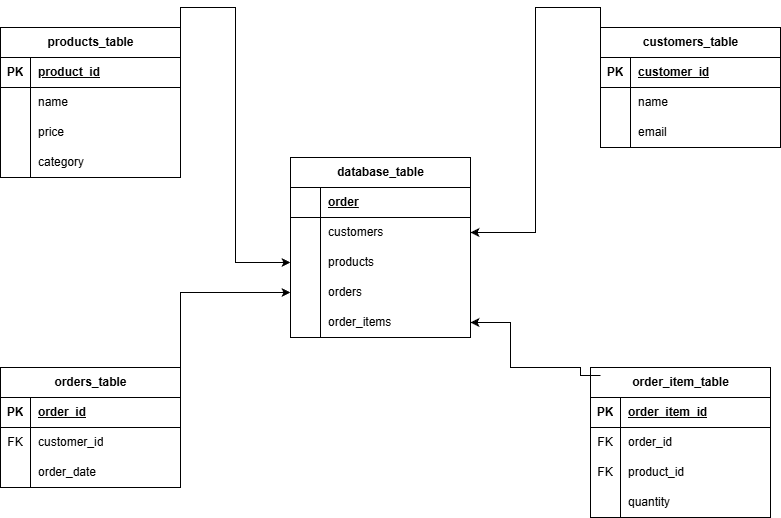

The diagram above was exported from draw.io. Its source (the exported page's mxGraphModel, read from the mxfile embedded in the PNG):
<mxGraphModel dx="1042" dy="626" grid="1" gridSize="10" guides="1" tooltips="1" connect="1" arrows="1" fold="1" page="1" pageScale="1" pageWidth="827" pageHeight="1169" math="0" shadow="0">
  <root>
    <mxCell id="0" />
    <mxCell id="1" parent="0" />
    <mxCell id="uas5tjf9fo6VkvMdVvjc-72" edge="1" parent="1" source="uas5tjf9fo6VkvMdVvjc-1" style="edgeStyle=orthogonalEdgeStyle;rounded=0;orthogonalLoop=1;jettySize=auto;html=1;exitX=1;exitY=0;exitDx=0;exitDy=0;entryX=0;entryY=0.5;entryDx=0;entryDy=0;" target="uas5tjf9fo6VkvMdVvjc-66">
      <mxGeometry relative="1" as="geometry" />
    </mxCell>
    <mxCell id="uas5tjf9fo6VkvMdVvjc-1" parent="1" style="shape=table;startSize=30;container=1;collapsible=1;childLayout=tableLayout;fixedRows=1;rowLines=0;fontStyle=1;align=center;resizeLast=1;html=1;" value="products_table" vertex="1">
      <mxGeometry height="150" width="180" x="10" y="30" as="geometry" />
    </mxCell>
    <mxCell id="uas5tjf9fo6VkvMdVvjc-2" parent="uas5tjf9fo6VkvMdVvjc-1" style="shape=tableRow;horizontal=0;startSize=0;swimlaneHead=0;swimlaneBody=0;fillColor=none;collapsible=0;dropTarget=0;points=[[0,0.5],[1,0.5]];portConstraint=eastwest;top=0;left=0;right=0;bottom=1;" value="" vertex="1">
      <mxGeometry height="30" width="180" y="30" as="geometry" />
    </mxCell>
    <mxCell id="uas5tjf9fo6VkvMdVvjc-3" parent="uas5tjf9fo6VkvMdVvjc-2" style="shape=partialRectangle;connectable=0;fillColor=none;top=0;left=0;bottom=0;right=0;fontStyle=1;overflow=hidden;whiteSpace=wrap;html=1;" value="PK" vertex="1">
      <mxGeometry height="30" width="30" as="geometry">
        <mxRectangle height="30" width="30" as="alternateBounds" />
      </mxGeometry>
    </mxCell>
    <mxCell id="uas5tjf9fo6VkvMdVvjc-4" parent="uas5tjf9fo6VkvMdVvjc-2" style="shape=partialRectangle;connectable=0;fillColor=none;top=0;left=0;bottom=0;right=0;align=left;spacingLeft=6;fontStyle=5;overflow=hidden;whiteSpace=wrap;html=1;" value="product_id" vertex="1">
      <mxGeometry height="30" width="150" x="30" as="geometry">
        <mxRectangle height="30" width="150" as="alternateBounds" />
      </mxGeometry>
    </mxCell>
    <mxCell id="uas5tjf9fo6VkvMdVvjc-5" parent="uas5tjf9fo6VkvMdVvjc-1" style="shape=tableRow;horizontal=0;startSize=0;swimlaneHead=0;swimlaneBody=0;fillColor=none;collapsible=0;dropTarget=0;points=[[0,0.5],[1,0.5]];portConstraint=eastwest;top=0;left=0;right=0;bottom=0;" value="" vertex="1">
      <mxGeometry height="30" width="180" y="60" as="geometry" />
    </mxCell>
    <mxCell id="uas5tjf9fo6VkvMdVvjc-6" parent="uas5tjf9fo6VkvMdVvjc-5" style="shape=partialRectangle;connectable=0;fillColor=none;top=0;left=0;bottom=0;right=0;editable=1;overflow=hidden;whiteSpace=wrap;html=1;" value="" vertex="1">
      <mxGeometry height="30" width="30" as="geometry">
        <mxRectangle height="30" width="30" as="alternateBounds" />
      </mxGeometry>
    </mxCell>
    <mxCell id="uas5tjf9fo6VkvMdVvjc-7" parent="uas5tjf9fo6VkvMdVvjc-5" style="shape=partialRectangle;connectable=0;fillColor=none;top=0;left=0;bottom=0;right=0;align=left;spacingLeft=6;overflow=hidden;whiteSpace=wrap;html=1;" value="name" vertex="1">
      <mxGeometry height="30" width="150" x="30" as="geometry">
        <mxRectangle height="30" width="150" as="alternateBounds" />
      </mxGeometry>
    </mxCell>
    <mxCell id="uas5tjf9fo6VkvMdVvjc-8" parent="uas5tjf9fo6VkvMdVvjc-1" style="shape=tableRow;horizontal=0;startSize=0;swimlaneHead=0;swimlaneBody=0;fillColor=none;collapsible=0;dropTarget=0;points=[[0,0.5],[1,0.5]];portConstraint=eastwest;top=0;left=0;right=0;bottom=0;" value="" vertex="1">
      <mxGeometry height="30" width="180" y="90" as="geometry" />
    </mxCell>
    <mxCell id="uas5tjf9fo6VkvMdVvjc-9" parent="uas5tjf9fo6VkvMdVvjc-8" style="shape=partialRectangle;connectable=0;fillColor=none;top=0;left=0;bottom=0;right=0;editable=1;overflow=hidden;whiteSpace=wrap;html=1;" value="" vertex="1">
      <mxGeometry height="30" width="30" as="geometry">
        <mxRectangle height="30" width="30" as="alternateBounds" />
      </mxGeometry>
    </mxCell>
    <mxCell id="uas5tjf9fo6VkvMdVvjc-10" parent="uas5tjf9fo6VkvMdVvjc-8" style="shape=partialRectangle;connectable=0;fillColor=none;top=0;left=0;bottom=0;right=0;align=left;spacingLeft=6;overflow=hidden;whiteSpace=wrap;html=1;" value="price" vertex="1">
      <mxGeometry height="30" width="150" x="30" as="geometry">
        <mxRectangle height="30" width="150" as="alternateBounds" />
      </mxGeometry>
    </mxCell>
    <mxCell id="uas5tjf9fo6VkvMdVvjc-11" parent="uas5tjf9fo6VkvMdVvjc-1" style="shape=tableRow;horizontal=0;startSize=0;swimlaneHead=0;swimlaneBody=0;fillColor=none;collapsible=0;dropTarget=0;points=[[0,0.5],[1,0.5]];portConstraint=eastwest;top=0;left=0;right=0;bottom=0;" value="" vertex="1">
      <mxGeometry height="30" width="180" y="120" as="geometry" />
    </mxCell>
    <mxCell id="uas5tjf9fo6VkvMdVvjc-12" parent="uas5tjf9fo6VkvMdVvjc-11" style="shape=partialRectangle;connectable=0;fillColor=none;top=0;left=0;bottom=0;right=0;editable=1;overflow=hidden;whiteSpace=wrap;html=1;" value="" vertex="1">
      <mxGeometry height="30" width="30" as="geometry">
        <mxRectangle height="30" width="30" as="alternateBounds" />
      </mxGeometry>
    </mxCell>
    <mxCell id="uas5tjf9fo6VkvMdVvjc-13" parent="uas5tjf9fo6VkvMdVvjc-11" style="shape=partialRectangle;connectable=0;fillColor=none;top=0;left=0;bottom=0;right=0;align=left;spacingLeft=6;overflow=hidden;whiteSpace=wrap;html=1;" value="category" vertex="1">
      <mxGeometry height="30" width="150" x="30" as="geometry">
        <mxRectangle height="30" width="150" as="alternateBounds" />
      </mxGeometry>
    </mxCell>
    <mxCell id="uas5tjf9fo6VkvMdVvjc-76" edge="1" parent="1" source="uas5tjf9fo6VkvMdVvjc-14" style="edgeStyle=orthogonalEdgeStyle;rounded=0;orthogonalLoop=1;jettySize=auto;html=1;exitX=0;exitY=0;exitDx=0;exitDy=0;entryX=1;entryY=0.5;entryDx=0;entryDy=0;" target="uas5tjf9fo6VkvMdVvjc-57">
      <mxGeometry relative="1" as="geometry" />
    </mxCell>
    <mxCell id="uas5tjf9fo6VkvMdVvjc-14" parent="1" style="shape=table;startSize=30;container=1;collapsible=1;childLayout=tableLayout;fixedRows=1;rowLines=0;fontStyle=1;align=center;resizeLast=1;html=1;" value="customers_table" vertex="1">
      <mxGeometry height="120" width="180" x="610" y="30" as="geometry" />
    </mxCell>
    <mxCell id="uas5tjf9fo6VkvMdVvjc-15" parent="uas5tjf9fo6VkvMdVvjc-14" style="shape=tableRow;horizontal=0;startSize=0;swimlaneHead=0;swimlaneBody=0;fillColor=none;collapsible=0;dropTarget=0;points=[[0,0.5],[1,0.5]];portConstraint=eastwest;top=0;left=0;right=0;bottom=1;" value="" vertex="1">
      <mxGeometry height="30" width="180" y="30" as="geometry" />
    </mxCell>
    <mxCell id="uas5tjf9fo6VkvMdVvjc-16" parent="uas5tjf9fo6VkvMdVvjc-15" style="shape=partialRectangle;connectable=0;fillColor=none;top=0;left=0;bottom=0;right=0;fontStyle=1;overflow=hidden;whiteSpace=wrap;html=1;" value="PK" vertex="1">
      <mxGeometry height="30" width="30" as="geometry">
        <mxRectangle height="30" width="30" as="alternateBounds" />
      </mxGeometry>
    </mxCell>
    <mxCell id="uas5tjf9fo6VkvMdVvjc-17" parent="uas5tjf9fo6VkvMdVvjc-15" style="shape=partialRectangle;connectable=0;fillColor=none;top=0;left=0;bottom=0;right=0;align=left;spacingLeft=6;fontStyle=5;overflow=hidden;whiteSpace=wrap;html=1;" value="customer_id" vertex="1">
      <mxGeometry height="30" width="150" x="30" as="geometry">
        <mxRectangle height="30" width="150" as="alternateBounds" />
      </mxGeometry>
    </mxCell>
    <mxCell id="uas5tjf9fo6VkvMdVvjc-18" parent="uas5tjf9fo6VkvMdVvjc-14" style="shape=tableRow;horizontal=0;startSize=0;swimlaneHead=0;swimlaneBody=0;fillColor=none;collapsible=0;dropTarget=0;points=[[0,0.5],[1,0.5]];portConstraint=eastwest;top=0;left=0;right=0;bottom=0;" value="" vertex="1">
      <mxGeometry height="30" width="180" y="60" as="geometry" />
    </mxCell>
    <mxCell id="uas5tjf9fo6VkvMdVvjc-19" parent="uas5tjf9fo6VkvMdVvjc-18" style="shape=partialRectangle;connectable=0;fillColor=none;top=0;left=0;bottom=0;right=0;editable=1;overflow=hidden;whiteSpace=wrap;html=1;" value="" vertex="1">
      <mxGeometry height="30" width="30" as="geometry">
        <mxRectangle height="30" width="30" as="alternateBounds" />
      </mxGeometry>
    </mxCell>
    <mxCell id="uas5tjf9fo6VkvMdVvjc-20" parent="uas5tjf9fo6VkvMdVvjc-18" style="shape=partialRectangle;connectable=0;fillColor=none;top=0;left=0;bottom=0;right=0;align=left;spacingLeft=6;overflow=hidden;whiteSpace=wrap;html=1;" value="name" vertex="1">
      <mxGeometry height="30" width="150" x="30" as="geometry">
        <mxRectangle height="30" width="150" as="alternateBounds" />
      </mxGeometry>
    </mxCell>
    <mxCell id="uas5tjf9fo6VkvMdVvjc-21" parent="uas5tjf9fo6VkvMdVvjc-14" style="shape=tableRow;horizontal=0;startSize=0;swimlaneHead=0;swimlaneBody=0;fillColor=none;collapsible=0;dropTarget=0;points=[[0,0.5],[1,0.5]];portConstraint=eastwest;top=0;left=0;right=0;bottom=0;" value="" vertex="1">
      <mxGeometry height="30" width="180" y="90" as="geometry" />
    </mxCell>
    <mxCell id="uas5tjf9fo6VkvMdVvjc-22" parent="uas5tjf9fo6VkvMdVvjc-21" style="shape=partialRectangle;connectable=0;fillColor=none;top=0;left=0;bottom=0;right=0;editable=1;overflow=hidden;whiteSpace=wrap;html=1;" value="" vertex="1">
      <mxGeometry height="30" width="30" as="geometry">
        <mxRectangle height="30" width="30" as="alternateBounds" />
      </mxGeometry>
    </mxCell>
    <mxCell id="uas5tjf9fo6VkvMdVvjc-23" parent="uas5tjf9fo6VkvMdVvjc-21" style="shape=partialRectangle;connectable=0;fillColor=none;top=0;left=0;bottom=0;right=0;align=left;spacingLeft=6;overflow=hidden;whiteSpace=wrap;html=1;" value="email" vertex="1">
      <mxGeometry height="30" width="150" x="30" as="geometry">
        <mxRectangle height="30" width="150" as="alternateBounds" />
      </mxGeometry>
    </mxCell>
    <mxCell id="uas5tjf9fo6VkvMdVvjc-27" parent="1" style="shape=table;startSize=30;container=1;collapsible=1;childLayout=tableLayout;fixedRows=1;rowLines=0;fontStyle=1;align=center;resizeLast=1;html=1;" value="orders_table" vertex="1">
      <mxGeometry height="120" width="180" x="10" y="370" as="geometry" />
    </mxCell>
    <mxCell id="uas5tjf9fo6VkvMdVvjc-28" parent="uas5tjf9fo6VkvMdVvjc-27" style="shape=tableRow;horizontal=0;startSize=0;swimlaneHead=0;swimlaneBody=0;fillColor=none;collapsible=0;dropTarget=0;points=[[0,0.5],[1,0.5]];portConstraint=eastwest;top=0;left=0;right=0;bottom=1;" value="" vertex="1">
      <mxGeometry height="30" width="180" y="30" as="geometry" />
    </mxCell>
    <mxCell id="uas5tjf9fo6VkvMdVvjc-29" parent="uas5tjf9fo6VkvMdVvjc-28" style="shape=partialRectangle;connectable=0;fillColor=none;top=0;left=0;bottom=0;right=0;fontStyle=1;overflow=hidden;whiteSpace=wrap;html=1;" value="PK" vertex="1">
      <mxGeometry height="30" width="30" as="geometry">
        <mxRectangle height="30" width="30" as="alternateBounds" />
      </mxGeometry>
    </mxCell>
    <mxCell id="uas5tjf9fo6VkvMdVvjc-30" parent="uas5tjf9fo6VkvMdVvjc-28" style="shape=partialRectangle;connectable=0;fillColor=none;top=0;left=0;bottom=0;right=0;align=left;spacingLeft=6;fontStyle=5;overflow=hidden;whiteSpace=wrap;html=1;" value="order_id" vertex="1">
      <mxGeometry height="30" width="150" x="30" as="geometry">
        <mxRectangle height="30" width="150" as="alternateBounds" />
      </mxGeometry>
    </mxCell>
    <mxCell id="uas5tjf9fo6VkvMdVvjc-31" parent="uas5tjf9fo6VkvMdVvjc-27" style="shape=tableRow;horizontal=0;startSize=0;swimlaneHead=0;swimlaneBody=0;fillColor=none;collapsible=0;dropTarget=0;points=[[0,0.5],[1,0.5]];portConstraint=eastwest;top=0;left=0;right=0;bottom=0;" value="" vertex="1">
      <mxGeometry height="30" width="180" y="60" as="geometry" />
    </mxCell>
    <mxCell id="uas5tjf9fo6VkvMdVvjc-32" parent="uas5tjf9fo6VkvMdVvjc-31" style="shape=partialRectangle;connectable=0;fillColor=none;top=0;left=0;bottom=0;right=0;editable=1;overflow=hidden;whiteSpace=wrap;html=1;" value="FK" vertex="1">
      <mxGeometry height="30" width="30" as="geometry">
        <mxRectangle height="30" width="30" as="alternateBounds" />
      </mxGeometry>
    </mxCell>
    <mxCell id="uas5tjf9fo6VkvMdVvjc-33" parent="uas5tjf9fo6VkvMdVvjc-31" style="shape=partialRectangle;connectable=0;fillColor=none;top=0;left=0;bottom=0;right=0;align=left;spacingLeft=6;overflow=hidden;whiteSpace=wrap;html=1;" value="customer_id" vertex="1">
      <mxGeometry height="30" width="150" x="30" as="geometry">
        <mxRectangle height="30" width="150" as="alternateBounds" />
      </mxGeometry>
    </mxCell>
    <mxCell id="uas5tjf9fo6VkvMdVvjc-34" parent="uas5tjf9fo6VkvMdVvjc-27" style="shape=tableRow;horizontal=0;startSize=0;swimlaneHead=0;swimlaneBody=0;fillColor=none;collapsible=0;dropTarget=0;points=[[0,0.5],[1,0.5]];portConstraint=eastwest;top=0;left=0;right=0;bottom=0;" value="" vertex="1">
      <mxGeometry height="30" width="180" y="90" as="geometry" />
    </mxCell>
    <mxCell id="uas5tjf9fo6VkvMdVvjc-35" parent="uas5tjf9fo6VkvMdVvjc-34" style="shape=partialRectangle;connectable=0;fillColor=none;top=0;left=0;bottom=0;right=0;editable=1;overflow=hidden;whiteSpace=wrap;html=1;" value="" vertex="1">
      <mxGeometry height="30" width="30" as="geometry">
        <mxRectangle height="30" width="30" as="alternateBounds" />
      </mxGeometry>
    </mxCell>
    <mxCell id="uas5tjf9fo6VkvMdVvjc-36" parent="uas5tjf9fo6VkvMdVvjc-34" style="shape=partialRectangle;connectable=0;fillColor=none;top=0;left=0;bottom=0;right=0;align=left;spacingLeft=6;overflow=hidden;whiteSpace=wrap;html=1;" value="order_date" vertex="1">
      <mxGeometry height="30" width="150" x="30" as="geometry">
        <mxRectangle height="30" width="150" as="alternateBounds" />
      </mxGeometry>
    </mxCell>
    <mxCell id="uas5tjf9fo6VkvMdVvjc-40" parent="1" style="shape=table;startSize=30;container=1;collapsible=1;childLayout=tableLayout;fixedRows=1;rowLines=0;fontStyle=1;align=center;resizeLast=1;html=1;" value="order_item_table" vertex="1">
      <mxGeometry height="150" width="180" x="600" y="370" as="geometry" />
    </mxCell>
    <mxCell id="uas5tjf9fo6VkvMdVvjc-41" parent="uas5tjf9fo6VkvMdVvjc-40" style="shape=tableRow;horizontal=0;startSize=0;swimlaneHead=0;swimlaneBody=0;fillColor=none;collapsible=0;dropTarget=0;points=[[0,0.5],[1,0.5]];portConstraint=eastwest;top=0;left=0;right=0;bottom=1;" value="" vertex="1">
      <mxGeometry height="30" width="180" y="30" as="geometry" />
    </mxCell>
    <mxCell id="uas5tjf9fo6VkvMdVvjc-42" parent="uas5tjf9fo6VkvMdVvjc-41" style="shape=partialRectangle;connectable=0;fillColor=none;top=0;left=0;bottom=0;right=0;fontStyle=1;overflow=hidden;whiteSpace=wrap;html=1;" value="PK" vertex="1">
      <mxGeometry height="30" width="30" as="geometry">
        <mxRectangle height="30" width="30" as="alternateBounds" />
      </mxGeometry>
    </mxCell>
    <mxCell id="uas5tjf9fo6VkvMdVvjc-43" parent="uas5tjf9fo6VkvMdVvjc-41" style="shape=partialRectangle;connectable=0;fillColor=none;top=0;left=0;bottom=0;right=0;align=left;spacingLeft=6;fontStyle=5;overflow=hidden;whiteSpace=wrap;html=1;" value="order_item_id" vertex="1">
      <mxGeometry height="30" width="150" x="30" as="geometry">
        <mxRectangle height="30" width="150" as="alternateBounds" />
      </mxGeometry>
    </mxCell>
    <mxCell id="uas5tjf9fo6VkvMdVvjc-44" parent="uas5tjf9fo6VkvMdVvjc-40" style="shape=tableRow;horizontal=0;startSize=0;swimlaneHead=0;swimlaneBody=0;fillColor=none;collapsible=0;dropTarget=0;points=[[0,0.5],[1,0.5]];portConstraint=eastwest;top=0;left=0;right=0;bottom=0;" value="" vertex="1">
      <mxGeometry height="30" width="180" y="60" as="geometry" />
    </mxCell>
    <mxCell id="uas5tjf9fo6VkvMdVvjc-45" parent="uas5tjf9fo6VkvMdVvjc-44" style="shape=partialRectangle;connectable=0;fillColor=none;top=0;left=0;bottom=0;right=0;editable=1;overflow=hidden;whiteSpace=wrap;html=1;" value="FK" vertex="1">
      <mxGeometry height="30" width="30" as="geometry">
        <mxRectangle height="30" width="30" as="alternateBounds" />
      </mxGeometry>
    </mxCell>
    <mxCell id="uas5tjf9fo6VkvMdVvjc-46" parent="uas5tjf9fo6VkvMdVvjc-44" style="shape=partialRectangle;connectable=0;fillColor=none;top=0;left=0;bottom=0;right=0;align=left;spacingLeft=6;overflow=hidden;whiteSpace=wrap;html=1;" value="order_id" vertex="1">
      <mxGeometry height="30" width="150" x="30" as="geometry">
        <mxRectangle height="30" width="150" as="alternateBounds" />
      </mxGeometry>
    </mxCell>
    <mxCell id="uas5tjf9fo6VkvMdVvjc-47" parent="uas5tjf9fo6VkvMdVvjc-40" style="shape=tableRow;horizontal=0;startSize=0;swimlaneHead=0;swimlaneBody=0;fillColor=none;collapsible=0;dropTarget=0;points=[[0,0.5],[1,0.5]];portConstraint=eastwest;top=0;left=0;right=0;bottom=0;" value="" vertex="1">
      <mxGeometry height="30" width="180" y="90" as="geometry" />
    </mxCell>
    <mxCell id="uas5tjf9fo6VkvMdVvjc-48" parent="uas5tjf9fo6VkvMdVvjc-47" style="shape=partialRectangle;connectable=0;fillColor=none;top=0;left=0;bottom=0;right=0;editable=1;overflow=hidden;whiteSpace=wrap;html=1;" value="FK" vertex="1">
      <mxGeometry height="30" width="30" as="geometry">
        <mxRectangle height="30" width="30" as="alternateBounds" />
      </mxGeometry>
    </mxCell>
    <mxCell id="uas5tjf9fo6VkvMdVvjc-49" parent="uas5tjf9fo6VkvMdVvjc-47" style="shape=partialRectangle;connectable=0;fillColor=none;top=0;left=0;bottom=0;right=0;align=left;spacingLeft=6;overflow=hidden;whiteSpace=wrap;html=1;" value="product_id" vertex="1">
      <mxGeometry height="30" width="150" x="30" as="geometry">
        <mxRectangle height="30" width="150" as="alternateBounds" />
      </mxGeometry>
    </mxCell>
    <mxCell id="uas5tjf9fo6VkvMdVvjc-50" parent="uas5tjf9fo6VkvMdVvjc-40" style="shape=tableRow;horizontal=0;startSize=0;swimlaneHead=0;swimlaneBody=0;fillColor=none;collapsible=0;dropTarget=0;points=[[0,0.5],[1,0.5]];portConstraint=eastwest;top=0;left=0;right=0;bottom=0;" value="" vertex="1">
      <mxGeometry height="30" width="180" y="120" as="geometry" />
    </mxCell>
    <mxCell id="uas5tjf9fo6VkvMdVvjc-51" parent="uas5tjf9fo6VkvMdVvjc-50" style="shape=partialRectangle;connectable=0;fillColor=none;top=0;left=0;bottom=0;right=0;editable=1;overflow=hidden;whiteSpace=wrap;html=1;" value="" vertex="1">
      <mxGeometry height="30" width="30" as="geometry">
        <mxRectangle height="30" width="30" as="alternateBounds" />
      </mxGeometry>
    </mxCell>
    <mxCell id="uas5tjf9fo6VkvMdVvjc-52" parent="uas5tjf9fo6VkvMdVvjc-50" style="shape=partialRectangle;connectable=0;fillColor=none;top=0;left=0;bottom=0;right=0;align=left;spacingLeft=6;overflow=hidden;whiteSpace=wrap;html=1;" value="quantity" vertex="1">
      <mxGeometry height="30" width="150" x="30" as="geometry">
        <mxRectangle height="30" width="150" as="alternateBounds" />
      </mxGeometry>
    </mxCell>
    <mxCell id="uas5tjf9fo6VkvMdVvjc-53" parent="1" style="shape=table;startSize=30;container=1;collapsible=1;childLayout=tableLayout;fixedRows=1;rowLines=0;fontStyle=1;align=center;resizeLast=1;html=1;" value="database_table" vertex="1">
      <mxGeometry height="180" width="180" x="300" y="160" as="geometry" />
    </mxCell>
    <mxCell id="uas5tjf9fo6VkvMdVvjc-54" parent="uas5tjf9fo6VkvMdVvjc-53" style="shape=tableRow;horizontal=0;startSize=0;swimlaneHead=0;swimlaneBody=0;fillColor=none;collapsible=0;dropTarget=0;points=[[0,0.5],[1,0.5]];portConstraint=eastwest;top=0;left=0;right=0;bottom=1;" value="" vertex="1">
      <mxGeometry height="30" width="180" y="30" as="geometry" />
    </mxCell>
    <mxCell id="uas5tjf9fo6VkvMdVvjc-55" parent="uas5tjf9fo6VkvMdVvjc-54" style="shape=partialRectangle;connectable=0;fillColor=none;top=0;left=0;bottom=0;right=0;fontStyle=1;overflow=hidden;whiteSpace=wrap;html=1;" value="" vertex="1">
      <mxGeometry height="30" width="30" as="geometry">
        <mxRectangle height="30" width="30" as="alternateBounds" />
      </mxGeometry>
    </mxCell>
    <mxCell id="uas5tjf9fo6VkvMdVvjc-56" parent="uas5tjf9fo6VkvMdVvjc-54" style="shape=partialRectangle;connectable=0;fillColor=none;top=0;left=0;bottom=0;right=0;align=left;spacingLeft=6;fontStyle=5;overflow=hidden;whiteSpace=wrap;html=1;" value="order" vertex="1">
      <mxGeometry height="30" width="150" x="30" as="geometry">
        <mxRectangle height="30" width="150" as="alternateBounds" />
      </mxGeometry>
    </mxCell>
    <mxCell id="uas5tjf9fo6VkvMdVvjc-57" parent="uas5tjf9fo6VkvMdVvjc-53" style="shape=tableRow;horizontal=0;startSize=0;swimlaneHead=0;swimlaneBody=0;fillColor=none;collapsible=0;dropTarget=0;points=[[0,0.5],[1,0.5]];portConstraint=eastwest;top=0;left=0;right=0;bottom=0;" value="" vertex="1">
      <mxGeometry height="30" width="180" y="60" as="geometry" />
    </mxCell>
    <mxCell id="uas5tjf9fo6VkvMdVvjc-58" parent="uas5tjf9fo6VkvMdVvjc-57" style="shape=partialRectangle;connectable=0;fillColor=none;top=0;left=0;bottom=0;right=0;editable=1;overflow=hidden;whiteSpace=wrap;html=1;" value="" vertex="1">
      <mxGeometry height="30" width="30" as="geometry">
        <mxRectangle height="30" width="30" as="alternateBounds" />
      </mxGeometry>
    </mxCell>
    <mxCell id="uas5tjf9fo6VkvMdVvjc-59" parent="uas5tjf9fo6VkvMdVvjc-57" style="shape=partialRectangle;connectable=0;fillColor=none;top=0;left=0;bottom=0;right=0;align=left;spacingLeft=6;overflow=hidden;whiteSpace=wrap;html=1;" value="customers" vertex="1">
      <mxGeometry height="30" width="150" x="30" as="geometry">
        <mxRectangle height="30" width="150" as="alternateBounds" />
      </mxGeometry>
    </mxCell>
    <mxCell id="uas5tjf9fo6VkvMdVvjc-66" parent="uas5tjf9fo6VkvMdVvjc-53" style="shape=tableRow;horizontal=0;startSize=0;swimlaneHead=0;swimlaneBody=0;fillColor=none;collapsible=0;dropTarget=0;points=[[0,0.5],[1,0.5]];portConstraint=eastwest;top=0;left=0;right=0;bottom=0;" vertex="1">
      <mxGeometry height="30" width="180" y="90" as="geometry" />
    </mxCell>
    <mxCell id="uas5tjf9fo6VkvMdVvjc-67" parent="uas5tjf9fo6VkvMdVvjc-66" style="shape=partialRectangle;connectable=0;fillColor=none;top=0;left=0;bottom=0;right=0;editable=1;overflow=hidden;whiteSpace=wrap;html=1;" vertex="1">
      <mxGeometry height="30" width="30" as="geometry">
        <mxRectangle height="30" width="30" as="alternateBounds" />
      </mxGeometry>
    </mxCell>
    <mxCell id="uas5tjf9fo6VkvMdVvjc-68" parent="uas5tjf9fo6VkvMdVvjc-66" style="shape=partialRectangle;connectable=0;fillColor=none;top=0;left=0;bottom=0;right=0;align=left;spacingLeft=6;overflow=hidden;whiteSpace=wrap;html=1;" value="products" vertex="1">
      <mxGeometry height="30" width="150" x="30" as="geometry">
        <mxRectangle height="30" width="150" as="alternateBounds" />
      </mxGeometry>
    </mxCell>
    <mxCell id="uas5tjf9fo6VkvMdVvjc-60" parent="uas5tjf9fo6VkvMdVvjc-53" style="shape=tableRow;horizontal=0;startSize=0;swimlaneHead=0;swimlaneBody=0;fillColor=none;collapsible=0;dropTarget=0;points=[[0,0.5],[1,0.5]];portConstraint=eastwest;top=0;left=0;right=0;bottom=0;" value="" vertex="1">
      <mxGeometry height="30" width="180" y="120" as="geometry" />
    </mxCell>
    <mxCell id="uas5tjf9fo6VkvMdVvjc-61" parent="uas5tjf9fo6VkvMdVvjc-60" style="shape=partialRectangle;connectable=0;fillColor=none;top=0;left=0;bottom=0;right=0;editable=1;overflow=hidden;whiteSpace=wrap;html=1;" value="" vertex="1">
      <mxGeometry height="30" width="30" as="geometry">
        <mxRectangle height="30" width="30" as="alternateBounds" />
      </mxGeometry>
    </mxCell>
    <mxCell id="uas5tjf9fo6VkvMdVvjc-62" parent="uas5tjf9fo6VkvMdVvjc-60" style="shape=partialRectangle;connectable=0;fillColor=none;top=0;left=0;bottom=0;right=0;align=left;spacingLeft=6;overflow=hidden;whiteSpace=wrap;html=1;" value="orders" vertex="1">
      <mxGeometry height="30" width="150" x="30" as="geometry">
        <mxRectangle height="30" width="150" as="alternateBounds" />
      </mxGeometry>
    </mxCell>
    <mxCell id="uas5tjf9fo6VkvMdVvjc-63" parent="uas5tjf9fo6VkvMdVvjc-53" style="shape=tableRow;horizontal=0;startSize=0;swimlaneHead=0;swimlaneBody=0;fillColor=none;collapsible=0;dropTarget=0;points=[[0,0.5],[1,0.5]];portConstraint=eastwest;top=0;left=0;right=0;bottom=0;" value="" vertex="1">
      <mxGeometry height="30" width="180" y="150" as="geometry" />
    </mxCell>
    <mxCell id="uas5tjf9fo6VkvMdVvjc-64" parent="uas5tjf9fo6VkvMdVvjc-63" style="shape=partialRectangle;connectable=0;fillColor=none;top=0;left=0;bottom=0;right=0;editable=1;overflow=hidden;whiteSpace=wrap;html=1;" value="" vertex="1">
      <mxGeometry height="30" width="30" as="geometry">
        <mxRectangle height="30" width="30" as="alternateBounds" />
      </mxGeometry>
    </mxCell>
    <mxCell id="uas5tjf9fo6VkvMdVvjc-65" parent="uas5tjf9fo6VkvMdVvjc-63" style="shape=partialRectangle;connectable=0;fillColor=none;top=0;left=0;bottom=0;right=0;align=left;spacingLeft=6;overflow=hidden;whiteSpace=wrap;html=1;" value="order_items" vertex="1">
      <mxGeometry height="30" width="150" x="30" as="geometry">
        <mxRectangle height="30" width="150" as="alternateBounds" />
      </mxGeometry>
    </mxCell>
    <mxCell id="uas5tjf9fo6VkvMdVvjc-71" edge="1" parent="1" style="edgeStyle=orthogonalEdgeStyle;rounded=0;orthogonalLoop=1;jettySize=auto;html=1;entryX=1;entryY=0.5;entryDx=0;entryDy=0;" target="uas5tjf9fo6VkvMdVvjc-63">
      <mxGeometry relative="1" as="geometry">
        <Array as="points">
          <mxPoint x="590" y="378" />
          <mxPoint x="590" y="370" />
          <mxPoint x="520" y="370" />
          <mxPoint x="520" y="325" />
        </Array>
        <mxPoint x="610" y="378" as="sourcePoint" />
      </mxGeometry>
    </mxCell>
    <mxCell id="uas5tjf9fo6VkvMdVvjc-74" edge="1" parent="1" source="uas5tjf9fo6VkvMdVvjc-27" style="edgeStyle=orthogonalEdgeStyle;rounded=0;orthogonalLoop=1;jettySize=auto;html=1;exitX=1;exitY=0;exitDx=0;exitDy=0;entryX=0;entryY=0.5;entryDx=0;entryDy=0;" target="uas5tjf9fo6VkvMdVvjc-60">
      <mxGeometry relative="1" as="geometry">
        <mxPoint x="300" y="360" as="targetPoint" />
      </mxGeometry>
    </mxCell>
  </root>
</mxGraphModel>